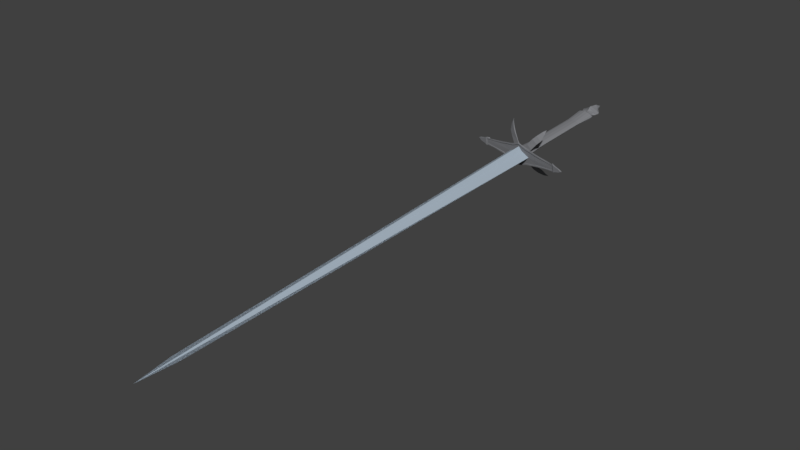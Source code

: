 # Source: Mailbreaker.blend  (saved by Blender 2.78.0; exported with 4.5.12 LTS)
import bpy
from mathutils import Matrix  # noqa: F401  (used for matrix-valued properties, if any)

bpy.ops.wm.read_factory_settings(use_empty=True)
scene = bpy.context.scene
scene.name = 'Scene'

# ---- collections
col_collection_1 = bpy.data.collections.new('Collection 1'); scene.collection.children.link(col_collection_1)

# ---- materials (node trees are filled in below, after node groups)
mat_klingehell = bpy.data.materials.new('KlingeHell')
mat_klingehell.alpha_threshold = 0.0
mat_klingehell.use_transparent_shadow = False
mat_klingehell.diffuse_color = (0.3509, 0.4178, 0.4869, 1.0)
mat_klingehell.specular_color = (0.4185, 0.5088, 1.0)
mat_klingehell.roughness = 0.5
mat_klingehell.specular_intensity = 1.0
mat_material_002 = bpy.data.materials.new('Material.002')
mat_material_002.alpha_threshold = 0.0
mat_material_002.use_transparent_shadow = False
mat_material_002.diffuse_color = (0.2144, 0.219, 0.233, 1.0)
mat_material_002.specular_color = (1.0, 1.0, 1.0)
mat_material_002.roughness = 0.5
mat_material_002.specular_intensity = 1.0

# ---- material node trees

# ---- world
world_world = bpy.data.worlds.new('World'); scene.world = world_world
world_world.color = (0.05088, 0.05088, 0.05088)
world_world.use_sun_shadow = False
world_world.sun_shadow_jitter_overblur = 0.0
world_world.cycles.sampling_method = 'MANUAL'

# ---- meshes
me_plane_001 = bpy.data.meshes.new('Plane.001')
me_plane_001.from_pydata([(0.2805, -1.0, 0.04586), (1.818, -1.0, 0.06849), (0.697, -1.0, 0.09561), (2.792, -1.0, 0.04706), (3.539, -0.9981, 0.0359), (4.224, -0.9981, 0.02105), (4.382, -0.9981, 0.01443), (1.994, -1.008, 0.05048), (1.084, -1.008, 0.07248), (2.784, -1.008, 0.03658), (3.391, -1.008, 0.02403), (3.946, -1.006, 0.01198), (4.074, -1.005, 0.006604), (0.1979, -1.019, 0.02403), (0.1979, -1.016, 0.02403), (0.7534, -1.016, 0.01198), (0.8819, -1.016, 0.006604), (0.5081, -1.019, 0.01198), (0.5637, -1.019, 0.006604), (0.1979, -1.412, 0.02403), (0.5081, -1.412, 0.01198), (0.5637, -1.412, 0.006604), (0.2474, -1.416, 0.009597), (0.2474, -1.42, 0.02334), (0.4054, -1.42, 0.01869), (0.4926, -1.42, 0.01575), (0.2003, -1.426, 0.02581), (0.4314, -1.426, 0.01902), (0.5589, -1.426, 0.01472), (0.2003, -1.432, 0.03126), (0.4314, -1.432, 0.01847), (0.5589, -1.432, 0.01037), (0.1575, -1.439, 0.03319), (0.4432, -1.439, 0.01737), (0.6009, -1.439, 0.00735), (0.2053, -1.449, 0.03141), (0.4345, -1.449, 0.01872), (0.5611, -1.449, 0.01068), (0.09686, -1.474, 0.028), (0.1505, -1.474, 0.02062), (0.1917, -1.474, 0.01594), (0.3037, -1.022, 0.07503), (0.3037, -1.018, 0.07503), (0.7789, -1.018, 0.03654), (0.5528, -1.022, 0.04863), (0.5235, -1.024, 0.1136), (0.5235, -1.021, 0.1136), (0.928, -1.021, 0.06376), (0.7257, -1.024, 0.08138), (0.9326, -1.034, 0.1816), (0.9497, -1.03, 0.1816), (1.349, -1.032, 0.1318), (1.132, -1.034, 0.1494), (1.221, -1.044, 0.2183), (1.238, -1.04, 0.2183), (1.638, -1.042, 0.1685), (1.421, -1.045, 0.1861), (1.553, -1.058, 0.2547), (1.561, -1.056, 0.2547), (1.755, -1.057, 0.2306), (1.65, -1.058, 0.2391), (1.767, -1.071, 0.2711), (3.437, -1.008, 0.03744), (3.541, -0.9981, 0.0503), (3.749, -1.008, 0.01719), (3.865, -0.9981, 0.03175), (3.411, -1.011, 0.01198), (3.416, -1.011, 0.006604), (3.381, -1.009, 0.01198), (3.375, -1.009, 0.006604), (3.751, -1.01, 0.01198), (3.75, -1.01, 0.006604), (4.26, -0.9957, 0.01653), (3.888, -0.9957, 0.02899), (4.146, -0.9957, 0.0213), (3.654, -0.9957, 0.03198), (3.654, -0.9957, 0.04233), (1.466, -1.0, 0.06331), (0.5769, -1.0, 0.08127), (3.535, -0.9981, 0.02084), (1.837, -1.0, 0.05066), (0.7544, -0.9978, 0.09453), (0.6418, -0.9978, 0.08108), (1.806, -0.9978, 0.0691), (2.719, -0.9978, 0.04899), (3.719, -0.9973, 0.03853), (3.715, -0.9973, 0.0244), (1.475, -0.9978, 0.06423), (1.824, -0.9978, 0.05237), (0.6385, -1.403, 0.02193), (0.6295, -1.028, 0.01985), (0.2637, -1.028, 0.03727), (0.2727, -1.403, 0.03935), (0.5739, -1.028, 0.02522), (0.5829, -1.403, 0.0273), (0.5392, -1.327, 0.009498), (0.5442, -1.105, 0.009498), (0.3185, -1.105, 0.02025), (0.3135, -1.327, 0.02025), (0.5099, -1.105, 0.01282), (0.5049, -1.327, 0.01282), (0.0, -1.0, 0.09135), (-0.2805, -1.0, 0.04586), (-1.818, -1.0, 0.06849), (0.0, -1.0, 0.1333), (-0.697, -1.0, 0.09561), (-2.792, -1.0, 0.04706), (-3.539, -0.9981, 0.0359), (-4.224, -0.9981, 0.02105), (-4.382, -0.9981, 0.01443), (-1.994, -1.008, 0.05048), (0.0, -1.008, 0.103), (-1.084, -1.008, 0.07248), (-2.784, -1.008, 0.03658), (-3.391, -1.008, 0.02403), (-3.946, -1.006, 0.01198), (-4.074, -1.005, 0.006604), (0.0, -1.016, 0.03658), (-0.1979, -1.019, 0.02403), (0.0, -1.019, 0.02821), (-0.1979, -1.016, 0.02403), (-0.7534, -1.016, 0.01198), (-0.8819, -1.016, 0.006604), (-0.5081, -1.019, 0.01198), (-0.5637, -1.019, 0.006604), (-0.1979, -1.412, 0.02403), (0.0, -1.412, 0.02821), (-0.5081, -1.412, 0.01198), (-0.5637, -1.412, 0.006604), (-0.2474, -1.416, 0.009597), (0.0, -1.416, 0.01172), (-0.2474, -1.42, 0.02334), (0.0, -1.42, 0.03213), (-0.4054, -1.42, 0.01869), (-0.4926, -1.42, 0.01575), (-0.2003, -1.426, 0.02581), (0.0, -1.426, 0.03867), (-0.4314, -1.426, 0.01902), (-0.5589, -1.426, 0.01472), (-0.2003, -1.432, 0.03126), (0.0, -1.432, 0.05548), (-0.4314, -1.432, 0.01847), (-0.5589, -1.432, 0.01037), (-0.1575, -1.439, 0.03319), (0.0, -1.439, 0.06313), (-0.4432, -1.439, 0.01737), (-0.6009, -1.439, 0.00735), (-0.2053, -1.449, 0.03141), (0.0, -1.449, 0.05544), (-0.4345, -1.449, 0.01872), (-0.5611, -1.449, 0.01068), (-0.09686, -1.474, 0.028), (0.0, -1.474, 0.04198), (-0.1505, -1.474, 0.02062), (-0.1917, -1.474, 0.01594), (-0.3037, -1.022, 0.07503), (-0.3037, -1.018, 0.07503), (-0.7789, -1.018, 0.03654), (-0.5528, -1.022, 0.04863), (-0.5235, -1.024, 0.1136), (-0.5235, -1.021, 0.1136), (-0.928, -1.021, 0.06376), (-0.7257, -1.024, 0.08138), (-0.9326, -1.034, 0.1816), (-0.9497, -1.03, 0.1816), (-1.349, -1.032, 0.1318), (-1.132, -1.034, 0.1494), (-1.221, -1.044, 0.2183), (-1.238, -1.04, 0.2183), (-1.638, -1.042, 0.1685), (-1.421, -1.045, 0.1861), (-1.553, -1.058, 0.2547), (-1.561, -1.056, 0.2547), (-1.755, -1.057, 0.2306), (-1.65, -1.058, 0.2391), (-1.767, -1.071, 0.2711), (-3.437, -1.008, 0.03744), (-3.541, -0.9981, 0.0503), (-3.749, -1.008, 0.01719), (-3.865, -0.9981, 0.03175), (-3.411, -1.011, 0.01198), (-3.416, -1.011, 0.006604), (-3.381, -1.009, 0.01198), (-3.375, -1.009, 0.006604), (-3.751, -1.01, 0.01198), (-3.75, -1.01, 0.006604), (-4.26, -0.9957, 0.01653), (-3.888, -0.9957, 0.02899), (-4.146, -0.9957, 0.0213), (-3.654, -0.9957, 0.03198), (-3.654, -0.9957, 0.04233), (-1.466, -1.0, 0.06331), (0.0, -1.0, 0.1204), (-0.5769, -1.0, 0.08127), (-3.535, -0.9981, 0.02084), (-1.837, -1.0, 0.05066), (0.0, -0.9978, 0.1298), (-0.7544, -0.9978, 0.09453), (-0.6418, -0.9978, 0.08108), (-1.806, -0.9978, 0.0691), (-2.719, -0.9978, 0.04899), (-3.719, -0.9973, 0.03853), (-3.715, -0.9973, 0.0244), (-1.475, -0.9978, 0.06423), (0.0, -0.9978, 0.1178), (-1.824, -0.9978, 0.05237), (-0.6385, -1.403, 0.02193), (-0.6295, -1.028, 0.01985), (-0.2637, -1.028, 0.03727), (-0.2727, -1.403, 0.03935), (0.0, -1.403, 0.04353), (0.0, -1.028, 0.04145), (-0.5739, -1.028, 0.02522), (-0.5829, -1.403, 0.0273), (-0.5392, -1.327, 0.009498), (-0.5442, -1.105, 0.009498), (-0.3185, -1.105, 0.02025), (-0.3135, -1.327, 0.02025), (0.0, -1.327, 0.02283), (0.0, -1.105, 0.02283), (-0.5099, -1.105, 0.01282), (-0.5049, -1.327, 0.01282), (1.0, -1.0, 0.0), (0.4336, 0.6335, 0.0), (0.2805, -1.0, -0.04586), (4.541, -0.9981, 0.0), (1.818, -1.0, -0.06849), (0.697, -1.0, -0.09561), (2.792, -1.0, -0.04706), (3.539, -0.9981, -0.0359), (4.224, -0.9981, -0.02105), (4.382, -0.9981, -0.01443), (4.203, -1.004, 0.0), (1.994, -1.008, -0.05048), (1.084, -1.008, -0.07248), (2.784, -1.008, -0.03658), (3.391, -1.008, -0.02403), (3.946, -1.006, -0.01198), (4.074, -1.005, -0.006604), (1.01, -1.016, 0.0), (0.1979, -1.019, -0.02403), (0.641, -1.019, 0.0), (0.1979, -1.016, -0.02403), (0.7534, -1.016, -0.01198), (0.8819, -1.016, -0.006604), (0.5081, -1.019, -0.01198), (0.5637, -1.019, -0.006604), (0.1979, -1.412, -0.02403), (0.641, -1.412, 0.0), (0.5081, -1.412, -0.01198), (0.5637, -1.412, -0.006604), (0.2474, -1.416, -0.009597), (0.473, -1.416, 0.0), (0.4054, -1.416, 0.0), (0.4337, -1.416, 0.0), (0.2474, -1.42, -0.02334), (0.6008, -1.42, 0.0), (0.4054, -1.42, -0.01869), (0.4926, -1.42, -0.01575), (0.2003, -1.426, -0.02581), (0.7171, -1.426, 0.0), (0.4314, -1.426, -0.01902), (0.5589, -1.426, -0.01472), (0.2003, -1.432, -0.03126), (0.7171, -1.432, 0.0), (0.4314, -1.432, -0.01847), (0.5589, -1.432, -0.01037), (0.1575, -1.439, -0.03319), (0.7964, -1.439, 0.0), (0.4432, -1.439, -0.01737), (0.6009, -1.439, -0.00735), (0.2053, -1.449, -0.03141), (0.718, -1.449, 0.0), (0.4345, -1.449, -0.01872), (0.5611, -1.449, -0.01068), (0.09686, -1.474, -0.028), (0.2363, -1.474, 0.0), (0.1505, -1.474, -0.02062), (0.1917, -1.474, -0.01594), (0.3037, -1.022, -0.07503), (0.3037, -1.018, -0.07503), (0.7789, -1.018, -0.03654), (0.5528, -1.022, -0.04863), (0.5235, -1.024, -0.1136), (0.5235, -1.021, -0.1136), (0.928, -1.021, -0.06376), (0.7257, -1.024, -0.08138), (0.9326, -1.034, -0.1816), (0.9497, -1.03, -0.1816), (1.349, -1.032, -0.1318), (1.132, -1.034, -0.1494), (1.221, -1.044, -0.2183), (1.238, -1.04, -0.2183), (1.638, -1.042, -0.1685), (1.421, -1.045, -0.1861), (1.553, -1.058, -0.2547), (1.561, -1.056, -0.2547), (1.755, -1.057, -0.2306), (1.65, -1.058, -0.2391), (1.767, -1.071, -0.2711), (3.437, -1.008, -0.03744), (3.541, -0.9981, -0.0503), (3.749, -1.008, -0.01719), (3.865, -0.9981, -0.03175), (3.42, -1.011, 0.0), (3.411, -1.011, -0.01198), (3.416, -1.011, -0.006604), (3.368, -1.01, 0.0), (3.381, -1.009, -0.01198), (3.375, -1.009, -0.006604), (3.751, -1.01, -0.01198), (3.748, -1.011, 0.0), (3.75, -1.01, -0.006604), (3.528, -0.9981, 0.0), (4.26, -0.9957, -0.01653), (4.374, -0.9957, 0.0), (3.645, -0.9957, 0.0), (3.888, -0.9957, -0.02899), (4.146, -0.9957, -0.0213), (3.654, -0.9957, -0.03198), (3.654, -0.9957, -0.04233), (1.466, -1.0, -0.06331), (0.5769, -1.0, -0.08127), (3.535, -0.9981, -0.02084), (1.837, -1.0, -0.05066), (0.7544, -0.9978, -0.09453), (0.6418, -0.9978, -0.08108), (1.806, -0.9978, -0.0691), (2.719, -0.9978, -0.04899), (3.719, -0.9973, -0.03853), (3.715, -0.9973, -0.0244), (1.475, -0.9978, -0.06423), (1.824, -0.9978, -0.05237), (0.7068, -1.028, 0.0), (0.7157, -1.403, 0.0), (0.6385, -1.403, -0.02193), (0.6295, -1.028, -0.01985), (0.2637, -1.028, -0.03727), (0.2727, -1.403, -0.03935), (0.5739, -1.028, -0.02522), (0.5829, -1.403, -0.0273), (0.5919, -1.105, 0.0), (0.5869, -1.327, 0.0), (0.5392, -1.327, -0.009498), (0.5442, -1.105, -0.009498), (0.3185, -1.105, -0.02025), (0.3135, -1.327, -0.02025), (0.5099, -1.105, -0.01282), (0.5049, -1.327, -0.01282), (0.0, -1.0, -0.09135), (-1.0, -1.0, 0.0), (0.0, 0.793, 0.0), (-0.4336, 0.6335, 0.0), (-0.2805, -1.0, -0.04586), (-4.541, -0.9981, 0.0), (-1.818, -1.0, -0.06849), (0.0, -1.0, -0.1333), (-0.697, -1.0, -0.09561), (-2.792, -1.0, -0.04706), (-3.539, -0.9981, -0.0359), (-4.224, -0.9981, -0.02105), (-4.382, -0.9981, -0.01443), (-4.203, -1.004, 0.0), (-1.994, -1.008, -0.05048), (0.0, -1.008, -0.103), (-1.084, -1.008, -0.07248), (-2.784, -1.008, -0.03658), (-3.391, -1.008, -0.02403), (-3.946, -1.006, -0.01198), (-4.074, -1.005, -0.006604), (-1.01, -1.016, 0.0), (0.0, -1.016, -0.03658), (-0.1979, -1.019, -0.02403), (0.0, -1.019, -0.02821), (-0.641, -1.019, 0.0), (-0.1979, -1.016, -0.02403), (-0.7534, -1.016, -0.01198), (-0.8819, -1.016, -0.006604), (-0.5081, -1.019, -0.01198), (-0.5637, -1.019, -0.006604), (-0.1979, -1.412, -0.02403), (0.0, -1.412, -0.02821), (-0.641, -1.412, 0.0), (-0.5081, -1.412, -0.01198), (-0.5637, -1.412, -0.006604), (-0.2474, -1.416, -0.009597), (0.0, -1.416, -0.01172), (-0.473, -1.416, 0.0), (-0.4054, -1.416, 0.0), (-0.4337, -1.416, 0.0), (-0.2474, -1.42, -0.02334), (0.0, -1.42, -0.03213), (-0.6008, -1.42, 0.0), (-0.4054, -1.42, -0.01869), (-0.4926, -1.42, -0.01575), (-0.2003, -1.426, -0.02581), (0.0, -1.426, -0.03867), (-0.7171, -1.426, 0.0), (-0.4314, -1.426, -0.01902), (-0.5589, -1.426, -0.01472), (-0.2003, -1.432, -0.03126), (0.0, -1.432, -0.05548), (-0.7171, -1.432, 0.0), (-0.4314, -1.432, -0.01847), (-0.5589, -1.432, -0.01037), (-0.1575, -1.439, -0.03319), (0.0, -1.439, -0.06313), (-0.7964, -1.439, 0.0), (-0.4432, -1.439, -0.01737), (-0.6009, -1.439, -0.00735), (-0.2053, -1.449, -0.03141), (0.0, -1.449, -0.05544), (-0.718, -1.449, 0.0), (-0.4345, -1.449, -0.01872), (-0.5611, -1.449, -0.01068), (-0.09686, -1.474, -0.028), (0.0, -1.474, -0.04198), (-0.2363, -1.474, 0.0), (-0.1505, -1.474, -0.02062), (-0.1917, -1.474, -0.01594), (0.0, -1.5, 0.0), (0.0, -1.5, 0.0), (0.0, -1.5, 0.0), (0.0, -1.5, 0.0), (0.0, -1.5, 0.0), (-0.3037, -1.022, -0.07503), (-0.3037, -1.018, -0.07503), (-0.7789, -1.018, -0.03654), (-0.5528, -1.022, -0.04863), (-0.5235, -1.024, -0.1136), (-0.5235, -1.021, -0.1136), (-0.928, -1.021, -0.06376), (-0.7257, -1.024, -0.08138), (-0.9326, -1.034, -0.1816), (-0.9497, -1.03, -0.1816), (-1.349, -1.032, -0.1318), (-1.132, -1.034, -0.1494), (-1.221, -1.044, -0.2183), (-1.238, -1.04, -0.2183), (-1.638, -1.042, -0.1685), (-1.421, -1.045, -0.1861), (-1.553, -1.058, -0.2547), (-1.561, -1.056, -0.2547), (-1.755, -1.057, -0.2306), (-1.65, -1.058, -0.2391), (-1.767, -1.071, -0.2711), (-3.437, -1.008, -0.03744), (-3.541, -0.9981, -0.0503), (-3.749, -1.008, -0.01719), (-3.865, -0.9981, -0.03175), (-3.42, -1.011, 0.0), (-3.411, -1.011, -0.01198), (-3.416, -1.011, -0.006604), (-3.368, -1.01, 0.0), (-3.381, -1.009, -0.01198), (-3.375, -1.009, -0.006604), (-3.751, -1.01, -0.01198), (-3.748, -1.011, 0.0), (-3.75, -1.01, -0.006604), (-3.528, -0.9981, 0.0), (-4.26, -0.9957, -0.01653), (-4.374, -0.9957, 0.0), (-3.645, -0.9957, 0.0), (-3.888, -0.9957, -0.02899), (-4.146, -0.9957, -0.0213), (-3.654, -0.9957, -0.03198), (-3.654, -0.9957, -0.04233), (-1.466, -1.0, -0.06331), (0.0, -1.0, -0.1204), (-0.5769, -1.0, -0.08127), (-3.535, -0.9981, -0.02084), (-1.837, -1.0, -0.05066), (0.0, -0.9978, -0.1298), (-0.7544, -0.9978, -0.09453), (-0.6418, -0.9978, -0.08108), (-1.806, -0.9978, -0.0691), (-2.719, -0.9978, -0.04899), (-3.719, -0.9973, -0.03853), (-3.715, -0.9973, -0.0244), (-1.475, -0.9978, -0.06423), (0.0, -0.9978, -0.1178), (-1.824, -0.9978, -0.05237), (-0.7068, -1.028, 0.0), (-0.7157, -1.403, 0.0), (-0.6385, -1.403, -0.02193), (-0.6295, -1.028, -0.01985), (-0.2637, -1.028, -0.03727), (-0.2727, -1.403, -0.03935), (0.0, -1.403, -0.04353), (0.0, -1.028, -0.04145), (-0.5739, -1.028, -0.02522), (-0.5829, -1.403, -0.0273), (-0.5919, -1.105, 0.0), (-0.5869, -1.327, 0.0), (-0.5392, -1.327, -0.009498), (-0.5442, -1.105, -0.009498), (-0.3185, -1.105, -0.02025), (-0.3135, -1.327, -0.02025), (0.0, -1.327, -0.02283), (0.0, -1.105, -0.02283), (-0.5099, -1.105, -0.01282), (-0.5049, -1.327, -0.01282)], [], [(351, 223, 222, 0), (0, 222, 313, 79, 80, 77), (0, 101, 351), (101, 0, 78, 192), (0, 77, 78), (4, 63, 62, 10), (1, 3, 9, 7), (104, 2, 8, 111), (5, 6, 12, 11), (3, 4, 10, 9), (2, 1, 7, 8), (6, 225, 232, 12), (10, 62, 64, 70, 66), (7, 9, 117), (111, 8, 117), (11, 12, 71, 70), (9, 10, 14, 117), (8, 7, 117), (12, 232, 311, 71), (14, 15, 43, 42), (15, 16, 18, 17), (117, 14, 13, 119), (16, 239, 241, 18), (89, 334, 248, 21), (210, 92, 19, 126), (92, 94, 20, 19), (94, 89, 21, 20), (19, 20, 253, 22), (126, 19, 22, 130), (21, 248, 252, 254), (20, 21, 254, 253), (22, 253, 24, 23), (130, 22, 23, 132), (254, 252, 256, 25), (253, 254, 25, 24), (23, 24, 27, 26), (132, 23, 26, 136), (25, 256, 260, 28), (24, 25, 28, 27), (27, 28, 31, 30), (26, 27, 30, 29), (136, 26, 29, 140), (28, 260, 264, 31), (31, 264, 268, 34), (30, 31, 34, 33), (29, 30, 33, 32), (140, 29, 32, 144), (34, 268, 272, 37), (33, 34, 37, 36), (32, 33, 36, 35), (144, 32, 35, 148), (37, 272, 276, 40), (36, 37, 40, 39), (35, 36, 39, 38), (148, 35, 38, 152), (40, 276, 422, 424), (39, 40, 424, 423), (38, 39, 423, 420), (152, 38, 420, 421), (42, 43, 47, 46), (15, 17, 44, 43), (13, 14, 42, 41), (17, 13, 41, 44), (48, 45, 49, 52), (41, 42, 46, 45), (44, 41, 45, 48), (43, 44, 48, 47), (50, 51, 55, 54), (47, 48, 52, 51), (46, 47, 51, 50), (45, 46, 50, 49), (53, 54, 58, 57), (49, 50, 54, 53), (52, 49, 53, 56), (51, 52, 56, 55), (60, 57, 61), (56, 53, 57, 60), (55, 56, 60, 59), (54, 55, 59, 58), (59, 60, 61), (58, 59, 61), (57, 58, 61), (75, 316, 315, 72, 74, 73, 76), (62, 63, 65, 64), (64, 65, 5, 11), (67, 304, 307, 69), (66, 67, 69, 68), (66, 68, 10), (69, 307, 239, 16), (68, 69, 16, 15), (10, 68, 15, 14), (71, 311, 304, 67), (70, 71, 67, 66), (70, 64, 11), (5, 65, 73, 74), (4, 79, 313, 316, 75), (6, 5, 74, 72), (63, 4, 75, 76), (65, 63, 76, 73), (225, 6, 72, 315), (204, 82, 81, 196), (2, 104, 196, 81), (77, 80, 88, 87), (1, 2, 81, 83), (82, 87, 83, 81), (87, 88, 86, 85, 84, 83), (79, 4, 85, 86), (3, 1, 83, 84), (80, 79, 86, 88), (192, 78, 82, 204), (4, 3, 84, 85), (78, 77, 87, 82), (17, 18, 90, 93), (100, 95, 89, 94), (13, 17, 93, 91), (98, 100, 94, 92), (119, 13, 91, 211), (218, 98, 92, 210), (18, 241, 333, 90), (95, 342, 334, 89), (90, 333, 341, 96), (96, 341, 342, 95), (211, 91, 97, 219), (219, 97, 98, 218), (91, 93, 99, 97), (97, 99, 100, 98), (93, 90, 96, 99), (99, 96, 95, 100), (351, 102, 350, 352), (102, 191, 195, 194, 459, 350), (102, 351, 101), (101, 192, 193, 102), (102, 193, 191), (107, 114, 176, 177), (103, 110, 113, 106), (104, 111, 112, 105), (108, 115, 116, 109), (106, 113, 114, 107), (105, 112, 110, 103), (109, 116, 362, 354), (114, 180, 184, 178, 176), (110, 117, 113), (111, 117, 112), (115, 184, 185, 116), (113, 117, 120, 114), (112, 117, 110), (116, 185, 457, 362), (120, 156, 157, 121), (121, 123, 124, 122), (117, 119, 118, 120), (122, 124, 374, 370), (206, 128, 382, 483), (210, 126, 125, 209), (209, 125, 127, 213), (213, 127, 128, 206), (125, 129, 388, 127), (126, 130, 129, 125), (128, 389, 387, 382), (127, 388, 389, 128), (129, 131, 133, 388), (130, 132, 131, 129), (389, 134, 392, 387), (388, 133, 134, 389), (131, 135, 137, 133), (132, 136, 135, 131), (134, 138, 397, 392), (133, 137, 138, 134), (137, 141, 142, 138), (135, 139, 141, 137), (136, 140, 139, 135), (138, 142, 402, 397), (142, 146, 407, 402), (141, 145, 146, 142), (139, 143, 145, 141), (140, 144, 143, 139), (146, 150, 412, 407), (145, 149, 150, 146), (143, 147, 149, 145), (144, 148, 147, 143), (150, 154, 417, 412), (149, 153, 154, 150), (147, 151, 153, 149), (148, 152, 151, 147), (154, 424, 422, 417), (153, 423, 424, 154), (151, 420, 423, 153), (152, 421, 420, 151), (156, 160, 161, 157), (121, 157, 158, 123), (118, 155, 156, 120), (123, 158, 155, 118), (162, 166, 163, 159), (155, 159, 160, 156), (158, 162, 159, 155), (157, 161, 162, 158), (164, 168, 169, 165), (161, 165, 166, 162), (160, 164, 165, 161), (159, 163, 164, 160), (167, 171, 172, 168), (163, 167, 168, 164), (166, 170, 167, 163), (165, 169, 170, 166), (174, 175, 171), (170, 174, 171, 167), (169, 173, 174, 170), (168, 172, 173, 169), (173, 175, 174), (172, 175, 173), (171, 175, 172), (189, 190, 187, 188, 186, 461, 462), (176, 178, 179, 177), (178, 115, 108, 179), (181, 183, 453, 450), (180, 182, 183, 181), (180, 114, 182), (183, 122, 370, 453), (182, 121, 122, 183), (114, 120, 121, 182), (185, 181, 450, 457), (184, 180, 181, 185), (184, 115, 178), (108, 188, 187, 179), (107, 189, 462, 459, 194), (109, 186, 188, 108), (177, 190, 189, 107), (179, 187, 190, 177), (354, 461, 186, 109), (204, 196, 197, 198), (105, 197, 196, 104), (191, 203, 205, 195), (103, 199, 197, 105), (198, 197, 199, 203), (203, 199, 200, 201, 202, 205), (194, 202, 201, 107), (106, 200, 199, 103), (195, 205, 202, 194), (192, 204, 198, 193), (107, 201, 200, 106), (193, 198, 203, 191), (123, 212, 207, 124), (221, 213, 206, 214), (118, 208, 212, 123), (217, 209, 213, 221), (119, 211, 208, 118), (218, 210, 209, 217), (124, 207, 482, 374), (214, 206, 483, 493), (207, 215, 492, 482), (215, 214, 493, 492), (211, 219, 216, 208), (219, 218, 217, 216), (208, 216, 220, 212), (216, 217, 221, 220), (212, 220, 215, 207), (220, 221, 214, 215), (351, 224, 222, 223), (224, 321, 324, 323, 313, 222), (224, 351, 349), (349, 468, 322, 224), (224, 322, 321), (229, 236, 300, 301), (226, 233, 235, 228), (356, 364, 234, 227), (230, 237, 238, 231), (228, 235, 236, 229), (227, 234, 233, 226), (231, 238, 232, 225), (236, 305, 310, 302, 300), (233, 371, 235), (364, 371, 234), (237, 310, 312, 238), (235, 371, 242, 236), (234, 371, 233), (238, 312, 311, 232), (242, 280, 281, 243), (243, 245, 246, 244), (371, 373, 240, 242), (244, 246, 241, 239), (335, 250, 248, 334), (488, 381, 247, 338), (338, 247, 249, 340), (340, 249, 250, 335), (247, 251, 253, 249), (381, 386, 251, 247), (250, 254, 252, 248), (249, 253, 254, 250), (251, 255, 257, 253), (386, 391, 255, 251), (254, 258, 256, 252), (253, 257, 258, 254), (255, 259, 261, 257), (391, 396, 259, 255), (258, 262, 260, 256), (257, 261, 262, 258), (261, 265, 266, 262), (259, 263, 265, 261), (396, 401, 263, 259), (262, 266, 264, 260), (266, 270, 268, 264), (265, 269, 270, 266), (263, 267, 269, 265), (401, 406, 267, 263), (270, 274, 272, 268), (269, 273, 274, 270), (267, 271, 273, 269), (406, 411, 271, 267), (274, 278, 276, 272), (273, 277, 278, 274), (271, 275, 277, 273), (411, 416, 275, 271), (278, 424, 422, 276), (277, 423, 424, 278), (275, 420, 423, 277), (416, 421, 420, 275), (280, 284, 285, 281), (243, 281, 282, 245), (240, 279, 280, 242), (245, 282, 279, 240), (286, 290, 287, 283), (279, 283, 284, 280), (282, 286, 283, 279), (281, 285, 286, 282), (288, 292, 293, 289), (285, 289, 290, 286), (284, 288, 289, 285), (283, 287, 288, 284), (291, 295, 296, 292), (287, 291, 292, 288), (290, 294, 291, 287), (289, 293, 294, 290), (298, 299, 295), (294, 298, 295, 291), (293, 297, 298, 294), (292, 296, 297, 293), (297, 299, 298), (296, 299, 297), (295, 299, 296), (319, 320, 317, 318, 314, 315, 316), (300, 302, 303, 301), (302, 237, 230, 303), (306, 309, 307, 304), (305, 308, 309, 306), (305, 236, 308), (309, 244, 239, 307), (308, 243, 244, 309), (236, 242, 243, 308), (312, 306, 304, 311), (310, 305, 306, 312), (310, 237, 302), (230, 318, 317, 303), (229, 319, 316, 313, 323), (231, 314, 318, 230), (301, 320, 319, 229), (303, 317, 320, 301), (225, 315, 314, 231), (480, 472, 325, 326), (227, 325, 472, 356), (321, 331, 332, 324), (226, 327, 325, 227), (326, 325, 327, 331), (331, 327, 328, 329, 330, 332), (323, 330, 329, 229), (228, 328, 327, 226), (324, 332, 330, 323), (468, 480, 326, 322), (229, 329, 328, 228), (322, 326, 331, 321), (245, 339, 336, 246), (348, 340, 335, 343), (240, 337, 339, 245), (346, 338, 340, 348), (373, 489, 337, 240), (498, 488, 338, 346), (246, 336, 333, 241), (343, 335, 334, 342), (336, 344, 341, 333), (344, 343, 342, 341), (489, 499, 345, 337), (499, 498, 346, 345), (337, 345, 347, 339), (345, 346, 348, 347), (339, 347, 344, 336), (347, 348, 343, 344), (351, 352, 350, 353), (353, 350, 459, 470, 471, 467), (353, 349, 351), (349, 353, 469, 468), (353, 467, 469), (359, 447, 446, 367), (355, 358, 366, 363), (356, 357, 365, 364), (360, 361, 369, 368), (358, 359, 367, 366), (357, 355, 363, 365), (361, 354, 362, 369), (367, 446, 448, 456, 451), (363, 366, 371), (364, 365, 371), (368, 369, 458, 456), (366, 367, 375, 371), (365, 363, 371), (369, 362, 457, 458), (375, 376, 427, 426), (376, 377, 379, 378), (371, 375, 372, 373), (377, 370, 374, 379), (484, 483, 382, 384), (488, 487, 380, 381), (487, 491, 383, 380), (491, 484, 384, 383), (380, 383, 388, 385), (381, 380, 385, 386), (384, 382, 387, 389), (383, 384, 389, 388), (385, 388, 393, 390), (386, 385, 390, 391), (389, 387, 392, 394), (388, 389, 394, 393), (390, 393, 398, 395), (391, 390, 395, 396), (394, 392, 397, 399), (393, 394, 399, 398), (398, 399, 404, 403), (395, 398, 403, 400), (396, 395, 400, 401), (399, 397, 402, 404), (404, 402, 407, 409), (403, 404, 409, 408), (400, 403, 408, 405), (401, 400, 405, 406), (409, 407, 412, 414), (408, 409, 414, 413), (405, 408, 413, 410), (406, 405, 410, 411), (414, 412, 417, 419), (413, 414, 419, 418), (410, 413, 418, 415), (411, 410, 415, 416), (419, 417, 422, 424), (418, 419, 424, 423), (415, 418, 423, 420), (416, 415, 420, 421), (426, 427, 431, 430), (376, 378, 428, 427), (372, 375, 426, 425), (378, 372, 425, 428), (432, 429, 433, 436), (425, 426, 430, 429), (428, 425, 429, 432), (427, 428, 432, 431), (434, 435, 439, 438), (431, 432, 436, 435), (430, 431, 435, 434), (429, 430, 434, 433), (437, 438, 442, 441), (433, 434, 438, 437), (436, 433, 437, 440), (435, 436, 440, 439), (444, 441, 445), (440, 437, 441, 444), (439, 440, 444, 443), (438, 439, 443, 442), (443, 444, 445), (442, 443, 445), (441, 442, 445), (465, 462, 461, 460, 464, 463, 466), (446, 447, 449, 448), (448, 449, 360, 368), (452, 450, 453, 455), (451, 452, 455, 454), (451, 454, 367), (455, 453, 370, 377), (454, 455, 377, 376), (367, 454, 376, 375), (458, 457, 450, 452), (456, 458, 452, 451), (456, 448, 368), (360, 449, 463, 464), (359, 470, 459, 462, 465), (361, 360, 464, 460), (447, 359, 465, 466), (449, 447, 466, 463), (354, 361, 460, 461), (480, 474, 473, 472), (357, 356, 472, 473), (467, 471, 481, 479), (355, 357, 473, 475), (474, 479, 475, 473), (479, 481, 478, 477, 476, 475), (470, 359, 477, 478), (358, 355, 475, 476), (471, 470, 478, 481), (468, 469, 474, 480), (359, 358, 476, 477), (469, 467, 479, 474), (378, 379, 485, 490), (501, 494, 484, 491), (372, 378, 490, 486), (497, 501, 491, 487), (373, 372, 486, 489), (498, 497, 487, 488), (379, 374, 482, 485), (494, 493, 483, 484), (485, 482, 492, 495), (495, 492, 493, 494), (489, 486, 496, 499), (499, 496, 497, 498), (486, 490, 500, 496), (496, 500, 501, 497), (490, 485, 495, 500), (500, 495, 494, 501)])
me_plane_001.polygons.foreach_set('material_index', [0, 1, 0, 1, 1, 1, 1, 1, 1, 1, 1, 1, 1, 1, 1, 1, 1, 1, 1, 1, 1, 1, 1, 1, 1, 1, 1, 1, 1, 1, 1, 1, 1, 1, 1, 1, 1, 1, 1, 1, 1, 1, 1, 1, 1, 1, 1, 1, 1, 1, 1, 1, 1, 1, 1, 1, 1, 1, 1, 1, 1, 1, 1, 1, 1, 1, 1, 1, 1, 1, 1, 1, 1, 1, 1, 1, 1, 1, 1, 1, 1, 1, 1, 1, 1, 1, 1, 1, 1, 1, 1, 1, 1, 1, 1, 1, 1, 1, 1, 1, 1, 1, 1, 1, 1, 1, 1, 1, 1, 1, 1, 1, 1, 1, 1, 1, 1, 1, 1, 1, 1, 1, 1, 1, 1, 1, 1, 1, 0, 1, 0, 1, 1, 1, 1, 1, 1, 1, 1, 1, 1, 1, 1, 1, 1, 1, 1, 1, 1, 1, 1, 1, 1, 1, 1, 1, 1, 1, 1, 1, 1, 1, 1, 1, 1, 1, 1, 1, 1, 1, 1, 1, 1, 1, 1, 1, 1, 1, 1, 1, 1, 1, 1, 1, 1, 1, 1, 1, 1, 1, 1, 1, 1, 1, 1, 1, 1, 1, 1, 1, 1, 1, 1, 1, 1, 1, 1, 1, 1, 1, 1, 1, 1, 1, 1, 1, 1, 1, 1, 1, 1, 1, 1, 1, 1, 1, 1, 1, 1, 1, 1, 1, 1, 1, 1, 1, 1, 1, 1, 1, 1, 1, 1, 1, 1, 1, 1, 1, 1, 1, 1, 1, 1, 1, 1, 1, 0, 1, 0, 1, 1, 1, 1, 1, 1, 1, 1, 1, 1, 1, 1, 1, 1, 1, 1, 1, 1, 1, 1, 1, 1, 1, 1, 1, 1, 1, 1, 1, 1, 1, 1, 1, 1, 1, 1, 1, 1, 1, 1, 1, 1, 1, 1, 1, 1, 1, 1, 1, 1, 1, 1, 1, 1, 1, 1, 1, 1, 1, 1, 1, 1, 1, 1, 1, 1, 1, 1, 1, 1, 1, 1, 1, 1, 1, 1, 1, 1, 1, 1, 1, 1, 1, 1, 1, 1, 1, 1, 1, 1, 1, 1, 1, 1, 1, 1, 1, 1, 1, 1, 1, 1, 1, 1, 1, 1, 1, 1, 1, 1, 1, 1, 1, 1, 1, 1, 1, 1, 1, 1, 1, 1, 1, 1, 1, 0, 1, 0, 1, 1, 1, 1, 1, 1, 1, 1, 1, 1, 1, 1, 1, 1, 1, 1, 1, 1, 1, 1, 1, 1, 1, 1, 1, 1, 1, 1, 1, 1, 1, 1, 1, 1, 1, 1, 1, 1, 1, 1, 1, 1, 1, 1, 1, 1, 1, 1, 1, 1, 1, 1, 1, 1, 1, 1, 1, 1, 1, 1, 1, 1, 1, 1, 1, 1, 1, 1, 1, 1, 1, 1, 1, 1, 1, 1, 1, 1, 1, 1, 1, 1, 1, 1, 1, 1, 1, 1, 1, 1, 1, 1, 1, 1, 1, 1, 1, 1, 1, 1, 1, 1, 1, 1, 1, 1, 1, 1, 1, 1, 1, 1, 1, 1, 1, 1, 1, 1, 1, 1, 1, 1, 1, 1, 1])
me_plane_001.materials.append(mat_klingehell)
me_plane_001.materials.append(mat_material_002)
me_plane_001.use_remesh_preserve_volume = False
me_plane_001.use_remesh_preserve_attributes = False
me_plane_001.use_mirror_vertex_groups = False
me_plane_001.update()
arm_armature_000 = bpy.data.armatures.new('Armature.000')  # bones are not reproduced

# ---- objects
ob_armature_001 = bpy.data.objects.new('Armature.001', arm_armature_000)
ob_mailbreaker = bpy.data.objects.new('Mailbreaker', me_plane_001)

# ---- transforms, parenting, visibility, modifiers, constraints
ob_armature_001.location = (0.0, 0.0, 0.0)
ob_armature_001.lineart.crease_threshold = 0.0
ob_mailbreaker.parent = ob_armature_001
ob_mailbreaker.location = (-0.4167, -0.5425, 0.777)
ob_mailbreaker.rotation_euler = (-0.158, -0.01293, -3.288)
ob_mailbreaker.scale = (0.02167, 0.4385, 0.171)
ob_mailbreaker.lineart.crease_threshold = 0.0
_vg = ob_mailbreaker.vertex_groups.new(name='Hips')
_vg = ob_mailbreaker.vertex_groups.new(name='Spine')
_vg = ob_mailbreaker.vertex_groups.new(name='Chest')
_vg = ob_mailbreaker.vertex_groups.new(name='Neck')
_vg = ob_mailbreaker.vertex_groups.new(name='Head')
_vg = ob_mailbreaker.vertex_groups.new(name='Shoulder.L')
_vg = ob_mailbreaker.vertex_groups.new(name='Upper Arm.L')
_vg = ob_mailbreaker.vertex_groups.new(name='Lower Arm.L')
_vg = ob_mailbreaker.vertex_groups.new(name='Hand.L')
_vg = ob_mailbreaker.vertex_groups.new(name='Fingers01.L')
_vg = ob_mailbreaker.vertex_groups.new(name='Fingers02.L')
_vg = ob_mailbreaker.vertex_groups.new(name='Thumb01.L')
_vg = ob_mailbreaker.vertex_groups.new(name='Thumb02.L')
_vg = ob_mailbreaker.vertex_groups.new(name='Shoulder.R')
_vg = ob_mailbreaker.vertex_groups.new(name='Upper Arm.R')
_vg = ob_mailbreaker.vertex_groups.new(name='Lower Arm.R')
_vg = ob_mailbreaker.vertex_groups.new(name='Hand.R')
_vg = ob_mailbreaker.vertex_groups.new(name='Fingers01.R')
_vg.add([0, 1, 2, 3, 4, 5, 6, 7, 8, 9, 10, 11, 12, 13, 14, 15, 16, 17, 18, 19, 20, 21, 22, 23, 24, 25, 26, 27, 28, 29, 30, 31, 32, 33, 34, 35, 36, 37, 38, 39, 40, 41, 42, 43, 44, 45, 46, 47, 48, 49, 50, 51, 52, 53, 54, 55, 56, 57, 58, 59, 60, 61, 62, 63, 64, 65, 66, 67, 68, 69, 70, 71, 72, 73, 74, 75, 76, 77, 78, 79, 80, 81, 82, 83, 84, 85, 86, 87, 88, 89, 90, 91, 92, 93, 94, 95, 96, 97, 98, 99, 100, 101, 102, 103, 104, 105, 106, 107, 108, 109, 110, 111, 112, 113, 114, 115, 116, 117, 118, 119, 120, 121, 122, 123, 124, 125, 126, 127, 128, 129, 130, 131, 132, 133, 134, 135, 136, 137, 138, 139, 140, 141, 142, 143, 144, 145, 146, 147, 148, 149, 150, 151, 152, 153, 154, 155, 156, 157, 158, 159, 160, 161, 162, 163, 164, 165, 166, 167, 168, 169, 170, 171, 172, 173, 174, 175, 176, 177, 178, 179, 180, 181, 182, 183, 184, 185, 186, 187, 188, 189, 190, 191, 192, 193, 194, 195, 196, 197, 198, 199, 200, 201, 202, 203, 204, 205, 206, 207, 208, 209, 210, 211, 212, 213, 214, 215, 216, 217, 218, 219, 220, 221, 222, 223, 224, 225, 226, 227, 228, 229, 230, 231, 232, 233, 234, 235, 236, 237, 238, 239, 240, 241, 242, 243, 244, 245, 246, 247, 248, 249, 250, 251, 252, 253, 254, 255, 256, 257, 258, 259, 260, 261, 262, 263, 264, 265, 266, 267, 268, 269, 270, 271, 272, 273, 274, 275, 276, 277, 278, 279, 280, 281, 282, 283, 284, 285, 286, 287, 288, 289, 290, 291, 292, 293, 294, 295, 296, 297, 298, 299, 300, 301, 302, 303, 304, 305, 306, 307, 308, 309, 310, 311, 312, 313, 314, 315, 316, 317, 318, 319, 320, 321, 322, 323, 324, 325, 326, 327, 328, 329, 330, 331, 332, 333, 334, 335, 336, 337, 338, 339, 340, 341, 342, 343, 344, 345, 346, 347, 348, 349, 350, 351, 352, 353, 354, 355, 356, 357, 358, 359, 360, 361, 362, 363, 364, 365, 366, 367, 368, 369, 370, 371, 372, 373, 374, 375, 376, 377, 378, 379, 380, 381, 382, 383, 384, 385, 386, 387, 388, 389, 390, 391, 392, 393, 394, 395, 396, 397, 398, 399, 400, 401, 402, 403, 404, 405, 406, 407, 408, 409, 410, 411, 412, 413, 414, 415, 416, 417, 418, 419, 420, 421, 422, 423, 424, 425, 426, 427, 428, 429, 430, 431, 432, 433, 434, 435, 436, 437, 438, 439, 440, 441, 442, 443, 444, 445, 446, 447, 448, 449, 450, 451, 452, 453, 454, 455, 456, 457, 458, 459, 460, 461, 462, 463, 464, 465, 466, 467, 468, 469, 470, 471, 472, 473, 474, 475, 476, 477, 478, 479, 480, 481, 482, 483, 484, 485, 486, 487, 488, 489, 490, 491, 492, 493, 494, 495, 496, 497, 498, 499, 500, 501], 1.0, 'REPLACE')
_vg = ob_mailbreaker.vertex_groups.new(name='Fingers02.R')
_vg = ob_mailbreaker.vertex_groups.new(name='Thumb01.R')
_vg = ob_mailbreaker.vertex_groups.new(name='Thumb02.R')
_vg = ob_mailbreaker.vertex_groups.new(name='Upper Leg.L')
_vg = ob_mailbreaker.vertex_groups.new(name='Lower Leg.L')
_vg = ob_mailbreaker.vertex_groups.new(name='Foot.L')
_vg = ob_mailbreaker.vertex_groups.new(name='Toes.L')
_vg = ob_mailbreaker.vertex_groups.new(name='Upper Leg.R')
_vg = ob_mailbreaker.vertex_groups.new(name='Lower Leg.R')
_vg = ob_mailbreaker.vertex_groups.new(name='Foot.R')
_vg = ob_mailbreaker.vertex_groups.new(name='Toes.R')
_m = ob_mailbreaker.modifiers.new('Armature', 'ARMATURE')
_m = ob_mailbreaker.modifiers.new('Armature.001', 'ARMATURE')
_m.object = ob_armature_001

# ---- collection membership
col_collection_1.objects.link(ob_armature_001)
col_collection_1.objects.link(ob_mailbreaker)

# ---- scene / render settings (as saved in the file)
scene.frame_start = 1; scene.frame_end = 250; scene.frame_set(1)
scene.render.engine = 'BLENDER_EEVEE_NEXT'
scene.render.resolution_percentage = 50
scene.render.dither_intensity = 0.0
scene.cycles.use_denoising = False
scene.cycles.samples = 128
scene.cycles.sampling_pattern = 'TABULATED_SOBOL'
scene.cycles.light_sampling_threshold = 0.0
scene.cycles.use_adaptive_sampling = False
scene.cycles.use_light_tree = False
scene.cycles.blur_glossy = 0.0
scene.cycles.sample_clamp_indirect = 0.0
scene.view_settings.view_transform = 'Standard'
bpy.context.view_layer.update()

# ---- added for rendering (the .blend has no active camera and no usable light): camera, sun
cam_auto = bpy.data.cameras.new('AutoCamera')
cam_auto.lens = 50.0
cam_auto.sensor_width = 36.0
cam_auto.clip_end = 1000.0
ob_auto_camera = bpy.data.objects.new('AutoCamera', cam_auto)
scene.collection.objects.link(ob_auto_camera)
ob_auto_camera.location = (0.632852, -1.62347, 1.62289)
ob_auto_camera.rotation_euler = (1.09748, -7.21219e-08, 0.694738)
scene.camera = ob_auto_camera
light_auto_sun = bpy.data.lights.new('AutoSun', 'SUN')
light_auto_sun.energy = 3.0
light_auto_sun.angle = 0.0523599
ob_auto_sun = bpy.data.objects.new('AutoSun', light_auto_sun)
scene.collection.objects.link(ob_auto_sun)
ob_auto_sun.rotation_euler = (0.872665, 0.174533, 0.523599)
bpy.context.view_layer.update()
